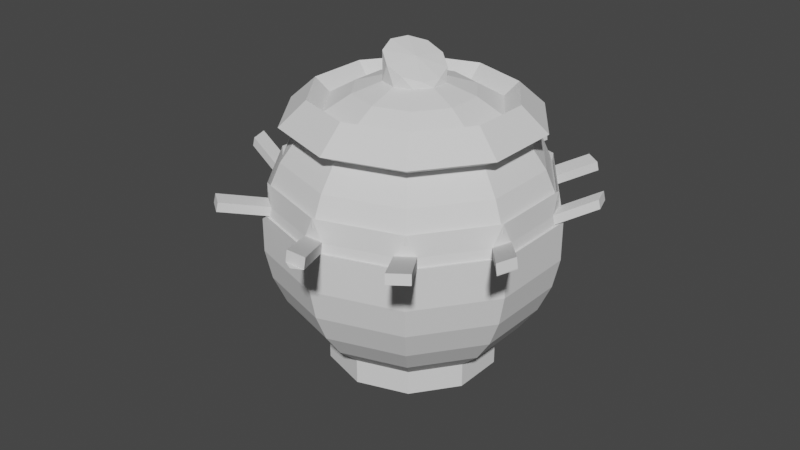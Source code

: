 # Source: BollOne.blend  (saved by Blender 2.81.16; exported with 4.5.12 LTS)
import bpy
from mathutils import Matrix  # noqa: F401  (used for matrix-valued properties, if any)

bpy.ops.wm.read_factory_settings(use_empty=True)
scene = bpy.context.scene
scene.name = 'Scene'

# ---- collections
col_collection = bpy.data.collections.new('Collection'); scene.collection.children.link(col_collection)

# ---- world
world_world = bpy.data.worlds.new('World'); scene.world = world_world
world_world.use_nodes = True; world_world.node_tree.nodes.clear()
_N = world_world.node_tree.nodes; _L = world_world.node_tree.links
n0 = _N.new('ShaderNodeOutputWorld'); n0.name = 'World Output'; n0.location = (300, 300)
n1 = _N.new('ShaderNodeBackground'); n1.name = 'Background'; n1.location = (10, 300)
n1.inputs[0].default_value = (0.05088, 0.05088, 0.05088, 1.0)
_L.new(n1.outputs[0], n0.inputs[0])
n0.is_active_output = True
world_world.color = (0.05088, 0.05088, 0.05088)
world_world.use_sun_shadow = False
world_world.sun_shadow_jitter_overblur = 0.0

# ---- meshes
me_sphere_001 = bpy.data.meshes.new('Sphere.001')
me_sphere_001.from_pydata([(0.0, 0.1989, -0.02091), (0.0, 0.1902, -0.0618), (0.02444, 0.03364, 0.1956), (0.04781, 0.06581, 0.1827), (0.0691, 0.09511, 0.1618), (0.08736, 0.1202, 0.1338), (0.1018, 0.1401, 0.1), (0.1118, 0.1539, 0.0618), (0.1169, 0.1609, 0.02091), (0.1169, 0.1609, -0.02091), (0.1118, 0.1539, -0.0618), (0.1018, 0.1401, -0.1), (0.08736, 0.1202, -0.1338), (0.0691, 0.09511, -0.1618), (0.04781, 0.06581, -0.1827), (0.02444, 0.03364, -0.1956), (0.03955, 0.01285, 0.1956), (0.07737, 0.02514, 0.1827), (0.1118, 0.03633, 0.1618), (0.1414, 0.04593, 0.1338), (0.1647, 0.05352, 0.1), (0.1809, 0.05878, 0.0618), (0.1892, 0.06146, 0.02091), (0.1892, 0.06146, -0.02091), (0.1809, 0.05878, -0.0618), (0.1647, 0.05352, -0.1), (0.1414, 0.04593, -0.1338), (0.1118, 0.03633, -0.1618), (0.07737, 0.02514, -0.1827), (0.03955, 0.01285, -0.1956), (0.03955, -0.01285, 0.1956), (0.07737, -0.02514, 0.1827), (0.1118, -0.03633, 0.1618), (0.1414, -0.04593, 0.1338), (0.1647, -0.05352, 0.1), (0.1809, -0.05878, 0.0618), (0.1892, -0.06146, 0.02091), (0.1892, -0.06146, -0.02091), (0.1809, -0.05878, -0.0618), (0.1647, -0.05352, -0.1), (0.1414, -0.04593, -0.1338), (0.1118, -0.03633, -0.1618), (0.07737, -0.02514, -0.1827), (0.03955, -0.01285, -0.1956), (0.02444, -0.03364, 0.1956), (0.04781, -0.06581, 0.1827), (0.0691, -0.09511, 0.1618), (0.08736, -0.1202, 0.1338), (0.1018, -0.1401, 0.1), (0.1118, -0.1539, 0.0618), (0.1169, -0.1609, 0.02091), (0.1169, -0.1609, -0.02091), (0.1118, -0.1539, -0.0618), (0.1018, -0.1401, -0.1), (0.08736, -0.1202, -0.1338), (0.0691, -0.09511, -0.1618), (0.04781, -0.06581, -0.1827), (0.02444, -0.03364, -0.1956), (2.827e-09, -0.04158, 0.1956), (6.552e-09, -0.08135, 0.1827), (-8.987e-10, -0.1176, 0.1618), (2.827e-09, -0.1486, 0.1338), (1.028e-08, -0.1732, 0.1), (1.773e-08, -0.1902, 0.0618), (2.827e-09, -0.1989, 0.02091), (2.827e-09, -0.1989, -0.02091), (1.773e-08, -0.1902, -0.0618), (1.028e-08, -0.1732, -0.1), (1.773e-08, -0.1486, -0.1338), (2.827e-09, -0.1176, -0.1618), (1.4e-08, -0.08135, -0.1827), (-4.624e-09, -0.04158, -0.1956), (0.08069, 0.1111, 0.1796), (-0.02444, -0.03364, 0.1956), (-0.04781, -0.06581, 0.1827), (-0.0691, -0.09511, 0.1618), (-0.08736, -0.1202, 0.1338), (-0.1018, -0.1401, 0.1), (-0.1118, -0.1539, 0.0618), (-0.1169, -0.1609, 0.02091), (-0.1169, -0.1609, -0.02091), (-0.1118, -0.1539, -0.0618), (-0.1018, -0.1401, -0.1), (-0.08736, -0.1202, -0.1338), (-0.0691, -0.09511, -0.1618), (-0.04781, -0.06581, -0.1827), (-0.02444, -0.03364, -0.1956), (-0.03955, -0.01285, 0.1956), (-0.07737, -0.02514, 0.1827), (-0.1118, -0.03633, 0.1618), (-0.1414, -0.04593, 0.1338), (-0.1647, -0.05352, 0.1), (-0.1809, -0.05878, 0.0618), (-0.1892, -0.06146, 0.02091), (-0.1892, -0.06146, -0.02091), (-0.1809, -0.05878, -0.0618), (-0.1647, -0.05352, -0.1), (-0.1414, -0.04593, -0.1338), (-0.1118, -0.03633, -0.1618), (-0.07737, -0.02514, -0.1827), (-0.03955, -0.01285, -0.1956), (-0.03955, 0.01285, 0.1956), (-0.07737, 0.02514, 0.1827), (-0.1118, 0.03633, 0.1618), (-0.1414, 0.04593, 0.1338), (-0.1647, 0.05352, 0.1), (-0.1809, 0.05878, 0.0618), (-0.1892, 0.06146, 0.02091), (-0.1892, 0.06146, -0.02091), (-0.1809, 0.05878, -0.0618), (-0.1647, 0.05352, -0.1), (-0.1414, 0.04593, -0.1338), (-0.1118, 0.03633, -0.1618), (-0.07737, 0.02514, -0.1827), (-0.03955, 0.01285, -0.1956), (-0.02444, 0.03364, 0.1956), (-0.04781, 0.06581, 0.1827), (-0.0691, 0.09511, 0.1618), (-0.08736, 0.1202, 0.1338), (-0.1018, 0.1401, 0.1), (-0.1118, 0.1539, 0.0618), (-0.1169, 0.1609, 0.02091), (-0.1169, 0.1609, -0.02091), (-0.1118, 0.1539, -0.0618), (-0.1018, 0.1401, -0.1), (-0.08736, 0.1202, -0.1338), (-0.0691, 0.09511, -0.1618), (-0.04781, 0.06581, -0.1827), (-0.02444, 0.03364, -0.1956), (-4.624e-09, 0.04158, 0.1956), (-4.624e-09, 0.08135, 0.1827), (-4.624e-09, 0.1176, 0.1618), (-4.624e-09, 0.1486, 0.1338), (-1.207e-08, 0.1732, 0.1), (-2.698e-08, 0.1902, 0.0618), (-1.207e-08, 0.1989, 0.02091), (-1.207e-08, 0.1732, -0.1), (-1.207e-08, 0.1486, -0.1338), (-4.624e-09, 0.1176, -0.1618), (-1.207e-08, 0.08135, -0.1827), (2.827e-09, 0.04158, -0.1956), (0.09975, 0.1608, 0.04583), (0.1118, 0.1539, 0.07458), (0.1221, 0.1446, 0.04583), (0.1013, 0.163, 0.03339), (0.1237, 0.1467, 0.03339), (0.1169, 0.1609, 0.03368), (0.1838, 0.04517, 0.04583), (0.1752, 0.07148, 0.04583), (0.1809, 0.05878, 0.07458), (0.1863, 0.04598, 0.03339), (0.1892, 0.06146, 0.03368), (0.1777, 0.0723, 0.03339), (0.1752, -0.07148, 0.04583), (0.1838, -0.04517, 0.04583), (0.1809, -0.05878, 0.07458), (0.1777, -0.0723, 0.03339), (0.1892, -0.06146, 0.03368), (0.1863, -0.04598, 0.03339), (0.09975, -0.1608, 0.04583), (0.1221, -0.1446, 0.04583), (0.1118, -0.1539, 0.07458), (0.1013, -0.163, 0.03339), (0.1169, -0.1609, 0.03368), (0.1237, -0.1467, 0.03339), (-0.01383, -0.1887, 0.04583), (0.01383, -0.1887, 0.04583), (1.773e-08, -0.1902, 0.07458), (-0.01383, -0.1914, 0.03339), (2.827e-09, -0.1989, 0.03368), (0.01383, -0.1914, 0.03339), (-0.1221, -0.1446, 0.04583), (-0.09975, -0.1608, 0.04583), (-0.1118, -0.1539, 0.07458), (-0.1237, -0.1467, 0.03339), (-0.1169, -0.1609, 0.03368), (-0.1013, -0.163, 0.03339), (-0.1838, -0.04517, 0.04583), (-0.1752, -0.07148, 0.04583), (-0.1809, -0.05878, 0.07458), (-0.1863, -0.04598, 0.03339), (-0.1892, -0.06146, 0.03368), (-0.1777, -0.0723, 0.03339), (-0.1752, 0.07148, 0.04583), (-0.1838, 0.04517, 0.04583), (-0.1809, 0.05878, 0.07458), (-0.1777, 0.0723, 0.03339), (-0.1892, 0.06146, 0.03368), (-0.1863, 0.04598, 0.03339), (-0.09975, 0.1608, 0.04583), (-0.1221, 0.1446, 0.04583), (-0.1118, 0.1539, 0.07458), (-0.1013, 0.163, 0.03339), (-0.1169, 0.1609, 0.03368), (-0.1237, 0.1467, 0.03339), (0.01383, 0.1887, 0.04583), (-0.01383, 0.1887, 0.04583), (-2.698e-08, 0.1902, 0.07458), (0.01383, 0.1914, 0.03339), (-1.207e-08, 0.1989, 0.03368), (-0.01383, 0.1914, 0.03339), (0.1221, 0.1446, 0.04722), (0.09975, 0.1608, 0.04722), (0.1013, 0.163, 0.03478), (0.1237, 0.1467, 0.03478), (0.1838, 0.04517, 0.04722), (0.1752, 0.07148, 0.04722), (0.1777, 0.0723, 0.03478), (0.1863, 0.04598, 0.03478), (0.1752, -0.07148, 0.04722), (0.1838, -0.04517, 0.04722), (0.1863, -0.04598, 0.03478), (0.1777, -0.0723, 0.03478), (0.09975, -0.1608, 0.04722), (0.1221, -0.1446, 0.04722), (0.1237, -0.1467, 0.03478), (0.1013, -0.163, 0.03478), (-0.01383, -0.1887, 0.04722), (0.01383, -0.1887, 0.04722), (0.01383, -0.1914, 0.03478), (-0.01383, -0.1914, 0.03478), (-0.1221, -0.1446, 0.04722), (-0.09975, -0.1608, 0.04722), (-0.1013, -0.163, 0.03478), (-0.1237, -0.1467, 0.03478), (-0.1838, -0.04517, 0.04722), (-0.1752, -0.07148, 0.04722), (-0.1777, -0.0723, 0.03478), (-0.1863, -0.04598, 0.03478), (-0.1752, 0.07148, 0.04722), (-0.1838, 0.04517, 0.04722), (-0.1863, 0.04598, 0.03478), (-0.1777, 0.0723, 0.03478), (-0.09975, 0.1608, 0.04722), (-0.1221, 0.1446, 0.04722), (-0.1237, 0.1467, 0.03478), (-0.1013, 0.163, 0.03478), (0.01383, 0.1887, 0.04722), (-0.01383, 0.1887, 0.04722), (-0.01383, 0.1914, 0.03478), (0.01383, 0.1914, 0.03478), (0.1569, 0.1924, 0.06163), (0.1345, 0.2087, 0.06163), (0.1361, 0.2108, 0.04919), (0.1585, 0.1946, 0.04919), (0.2185, 0.09303, 0.06163), (0.21, 0.1193, 0.06163), (0.2125, 0.1202, 0.04919), (0.2211, 0.09384, 0.04919), (0.04861, 0.2366, 0.06163), (0.02094, 0.2366, 0.06163), (0.02094, 0.2392, 0.04919), (0.04861, 0.2392, 0.04919), (-0.2557, -0.0218, 0.06564), (-0.2472, -0.04811, 0.06564), (-0.2497, -0.04893, 0.0532), (-0.2582, -0.02261, 0.0532), (-0.2472, 0.09485, 0.06564), (-0.2557, 0.06854, 0.06564), (-0.2582, 0.06935, 0.0532), (-0.2497, 0.09567, 0.0532), (-0.1717, 0.1842, 0.06564), (-0.1941, 0.1679, 0.06564), (-0.1956, 0.1701, 0.0532), (-0.1732, 0.1863, 0.0532), (0.2626, -0.1498, 0.08381), (0.254, -0.1761, 0.08381), (0.09014, -0.2952, 0.08381), (0.06247, -0.2952, 0.08381), (0.0763, -0.3027, 0.0841), (0.2515, -0.1753, 0.09764), (0.2601, -0.149, 0.09764), (0.2626, -0.1498, 0.0852), (0.254, -0.1761, 0.0852), (0.176, -0.2647, 0.09764), (0.1984, -0.2484, 0.09764), (0.2, -0.2505, 0.0852), (0.1776, -0.2668, 0.0852), (0.06247, -0.2926, 0.09764), (0.09014, -0.2926, 0.09764), (0.09014, -0.2952, 0.0852), (0.06247, -0.2952, 0.0852), (-0.1607, -0.1977, 0.06118), (-0.1383, -0.2139, 0.06118), (-0.1399, -0.2161, 0.04874), (-0.1623, -0.1998, 0.04874), (0.03735, 0.002139, 0.2033), (0.03053, 0.02592, 0.2102), (0.02984, -0.02244, 0.2031), (0.01087, -0.03843, 0.2098), (-0.01232, -0.03971, 0.2208), (0.001711, -0.0005447, 0.225), (-0.03087, -0.02581, 0.2319), (-0.03769, -0.00203, 0.2389), (-0.03019, 0.02255, 0.239), (-0.01121, 0.03853, 0.2323), (0.01198, 0.03982, 0.2213), (0.102, 0.1404, 0.1469), (0.1306, 0.04242, 0.1796), (0.1651, 0.05363, 0.1469), (0.1306, -0.04242, 0.1796), (0.1651, -0.05363, 0.1469), (0.08069, -0.1111, 0.1796), (0.102, -0.1404, 0.1469), (-5.866e-10, -0.1373, 0.1796), (3.764e-09, -0.1736, 0.1469), (-0.08069, -0.1111, 0.1796), (-0.102, -0.1404, 0.1469), (-0.1306, -0.04242, 0.1796), (-0.1651, -0.05363, 0.1469), (-0.1306, 0.04242, 0.1796), (-0.1651, 0.05363, 0.1469), (-0.08069, 0.1111, 0.1796), (-0.102, 0.1404, 0.1469), (-4.937e-09, 0.1373, 0.1796), (-4.937e-09, 0.1736, 0.1469), (0.0691, 0.09511, -0.1957), (0.04781, 0.06581, -0.2166), (0.1118, 0.03633, -0.1957), (0.07737, 0.02514, -0.2166), (0.1118, -0.03633, -0.1957), (0.07737, -0.02514, -0.2166), (0.0691, -0.09511, -0.1957), (0.04781, -0.06581, -0.2166), (3.004e-09, -0.1176, -0.1957), (1.418e-08, -0.08135, -0.2166), (-0.0691, -0.09511, -0.1957), (-0.04781, -0.06581, -0.2166), (-0.1118, -0.03633, -0.1957), (-0.07737, -0.02514, -0.2166), (-0.1118, 0.03633, -0.1957), (-0.07737, 0.02514, -0.2166), (-0.0691, 0.09511, -0.1957), (-0.04781, 0.06581, -0.2166), (-4.447e-09, 0.1176, -0.1957), (-1.19e-08, 0.08135, -0.2166), (0.02774, 0.02866, -0.2298), (0.005017, 0.04032, -0.2269), (0.0399, 0.006088, -0.2281), (0.03685, -0.01878, -0.2224), (0.01976, -0.03645, -0.2149), (-0.004841, -0.04017, -0.2084), (-0.02756, -0.02851, -0.2055), (-0.03972, -0.005935, -0.2073), (-0.03667, 0.01894, -0.213), (-0.0008777, -0.0007649, -0.2219), (-0.01959, 0.0366, -0.2205)], [], [(131, 130, 3, 4), (137, 136, 11, 12), (61, 47, 303, 305), (138, 137, 12, 13), (133, 132, 5, 6), (98, 112, 330, 328), (134, 133, 6, 7), (140, 139, 14, 15), (150, 147, 154, 158), (15, 29, 336, 337), (0, 135, 8, 9), (16, 2, 287, 286), (1, 0, 9, 10), (130, 129, 2, 3), (136, 1, 10, 11), (11, 10, 24, 25), (4, 3, 17, 18), (12, 11, 25, 26), (104, 90, 309, 311), (13, 12, 26, 27), (6, 5, 19, 20), (55, 69, 324, 322), (7, 6, 20, 21), (15, 14, 28, 29), (106, 120, 191, 185), (128, 140, 346, 344), (9, 8, 22, 23), (58, 44, 289, 290), (10, 9, 23, 24), (3, 2, 16, 17), (24, 23, 37, 38), (17, 16, 30, 31), (25, 24, 38, 39), (18, 17, 31, 32), (26, 25, 39, 40), (118, 104, 311, 313), (27, 26, 40, 41), (20, 19, 33, 34), (112, 126, 332, 330), (21, 20, 34, 35), (29, 28, 42, 43), (92, 106, 185, 179), (140, 15, 337, 346), (23, 22, 36, 37), (30, 16, 286, 288), (100, 114, 343, 342), (37, 36, 50, 51), (73, 58, 290, 292), (38, 37, 51, 52), (31, 30, 44, 45), (39, 38, 52, 53), (32, 31, 45, 46), (40, 39, 53, 54), (32, 46, 302, 300), (41, 40, 54, 55), (34, 33, 47, 48), (69, 84, 326, 324), (35, 34, 48, 49), (43, 42, 56, 57), (174, 171, 178, 182), (49, 48, 62, 63), (57, 56, 70, 71), (162, 159, 166, 170), (71, 86, 341, 340), (51, 50, 64, 65), (2, 129, 296, 287), (52, 51, 65, 66), (45, 44, 58, 59), (53, 52, 66, 67), (46, 45, 59, 60), (54, 53, 67, 68), (60, 75, 306, 304), (55, 54, 68, 69), (48, 47, 61, 62), (139, 127, 333, 335), (69, 68, 83, 84), (62, 61, 76, 77), (28, 14, 317, 319), (63, 62, 77, 78), (71, 70, 85, 86), (186, 183, 190, 194), (57, 71, 340, 339), (65, 64, 79, 80), (44, 30, 288, 289), (66, 65, 80, 81), (59, 58, 73, 74), (67, 66, 81, 82), (60, 59, 74, 75), (68, 67, 82, 83), (5, 132, 315, 297), (75, 74, 88, 89), (83, 82, 96, 97), (117, 131, 314, 312), (84, 83, 97, 98), (77, 76, 90, 91), (138, 13, 316, 334), (78, 77, 91, 92), (86, 85, 99, 100), (22, 8, 146, 151), (43, 57, 339, 338), (80, 79, 93, 94), (101, 87, 293, 294), (81, 80, 94, 95), (74, 73, 87, 88), (82, 81, 95, 96), (95, 94, 108, 109), (88, 87, 101, 102), (96, 95, 109, 110), (89, 88, 102, 103), (97, 96, 110, 111), (89, 103, 310, 308), (98, 97, 111, 112), (91, 90, 104, 105), (70, 56, 323, 325), (92, 91, 105, 106), (100, 99, 113, 114), (180, 177, 184, 188), (29, 43, 338, 336), (94, 93, 107, 108), (129, 115, 295, 296), (86, 100, 342, 341), (108, 107, 121, 122), (87, 73, 292, 293), (109, 108, 122, 123), (102, 101, 115, 116), (110, 109, 123, 124), (103, 102, 116, 117), (111, 110, 124, 125), (46, 60, 304, 302), (112, 111, 125, 126), (105, 104, 118, 119), (42, 28, 319, 321), (106, 105, 119, 120), (114, 113, 127, 128), (168, 165, 172, 176), (128, 127, 139, 140), (8, 135, 199, 146), (114, 128, 344, 343), (122, 121, 135, 0), (115, 101, 294, 295), (123, 122, 0, 1), (116, 115, 129, 130), (124, 123, 1, 136), (117, 116, 130, 131), (125, 124, 136, 137), (103, 117, 312, 310), (126, 125, 137, 138), (119, 118, 132, 133), (13, 27, 318, 316), (120, 119, 133, 134), (145, 143, 148, 152), (134, 7, 142, 197), (21, 35, 155, 149), (35, 49, 161, 155), (49, 63, 167, 161), (63, 78, 173, 167), (78, 92, 179, 173), (107, 93, 181, 187), (121, 107, 187, 193), (135, 121, 193, 199), (64, 50, 163, 169), (50, 36, 157, 163), (120, 134, 197, 191), (36, 22, 151, 157), (198, 195, 141, 144), (156, 153, 160, 164), (79, 64, 169, 175), (192, 189, 196, 200), (93, 79, 175, 181), (141, 142, 143), (144, 145, 146), (147, 148, 149), (150, 151, 152), (153, 154, 155), (156, 157, 158), (159, 160, 161), (162, 163, 164), (165, 166, 167), (219, 218, 279, 280), (171, 172, 173), (174, 175, 176), (177, 178, 179), (180, 181, 182), (183, 184, 185), (186, 187, 188), (189, 190, 191), (192, 193, 194), (195, 196, 197), (198, 199, 200), (171, 174, 224, 221), (188, 184, 230, 231), (148, 143, 142, 149), (151, 146, 145, 152), (186, 188, 231, 232), (154, 147, 149, 155), (157, 151, 150, 158), (172, 171, 221, 222), (156, 164, 163, 157), (160, 153, 155, 161), (183, 186, 232, 229), (166, 159, 161, 167), (169, 163, 162, 170), (145, 144, 203, 204), (172, 165, 167, 173), (175, 169, 168, 176), (200, 196, 238, 239), (178, 171, 173, 179), (181, 175, 174, 182), (198, 200, 239, 240), (184, 177, 179, 185), (187, 181, 180, 188), (184, 183, 229, 230), (186, 194, 193, 187), (190, 183, 185, 191), (195, 198, 240, 237), (199, 193, 192, 200), (191, 197, 196, 189), (141, 195, 197, 142), (146, 199, 198, 144), (7, 21, 149, 142), (206, 205, 245, 246), (205, 208, 248, 245), (168, 169, 269, 268), (214, 213, 274, 275), (217, 220, 281, 278), (222, 221, 282, 283), (226, 225, 253, 254), (225, 228, 256, 253), (232, 231, 259, 260), (239, 238, 250, 251), (160, 159, 213, 214), (174, 176, 223, 224), (143, 145, 204, 201), (176, 172, 222, 223), (159, 162, 216, 213), (148, 147, 205, 206), (144, 141, 202, 203), (162, 164, 215, 216), (164, 160, 214, 215), (147, 150, 208, 205), (190, 189, 233, 234), (150, 152, 207, 208), (152, 148, 206, 207), (189, 192, 236, 233), (178, 177, 225, 226), (192, 194, 235, 236), (194, 190, 234, 235), (177, 180, 228, 225), (166, 165, 217, 218), (180, 182, 227, 228), (182, 178, 226, 227), (165, 168, 220, 217), (154, 153, 209, 210), (141, 143, 201, 202), (158, 211, 272, 265), (170, 166, 218, 219), (153, 156, 212, 209), (196, 195, 237, 238), (215, 214, 275, 276), (158, 154, 210, 211), (241, 244, 243, 242), (245, 248, 247, 246), (249, 252, 251, 250), (240, 239, 251, 252), (207, 206, 246, 247), (208, 207, 247, 248), (201, 204, 244, 241), (202, 201, 241, 242), (237, 240, 252, 249), (203, 202, 242, 243), (238, 237, 249, 250), (204, 203, 243, 244), (253, 256, 255, 254), (257, 260, 259, 258), (261, 264, 263, 262), (233, 236, 264, 261), (234, 233, 261, 262), (227, 226, 254, 255), (228, 227, 255, 256), (235, 234, 262, 263), (236, 235, 263, 264), (229, 232, 260, 257), (230, 229, 257, 258), (231, 230, 258, 259), (268, 269, 267), (270, 273, 272, 271), (274, 277, 276, 275), (278, 281, 280, 279), (268, 267, 280, 281), (266, 265, 272, 273), (216, 215, 276, 277), (220, 168, 268, 281), (169, 170, 267, 269), (218, 217, 278, 279), (156, 158, 265, 266), (209, 212, 273, 270), (211, 210, 271, 272), (170, 219, 280, 267), (213, 216, 277, 274), (212, 156, 266, 273), (210, 209, 270, 271), (282, 285, 284, 283), (221, 224, 285, 282), (224, 223, 284, 285), (223, 222, 283, 284), (296, 291, 287), (287, 291, 286), (286, 291, 288), (288, 291, 289), (289, 291, 290), (290, 291, 292), (292, 291, 293), (293, 291, 294), (294, 291, 295), (295, 291, 296), (315, 314, 72, 297), (297, 72, 298, 299), (299, 298, 300, 301), (301, 300, 302, 303), (303, 302, 304, 305), (305, 304, 306, 307), (307, 306, 308, 309), (309, 308, 310, 311), (311, 310, 312, 313), (313, 312, 314, 315), (132, 118, 313, 315), (18, 32, 300, 298), (47, 33, 301, 303), (90, 76, 307, 309), (4, 18, 298, 72), (131, 4, 72, 314), (33, 19, 299, 301), (76, 61, 305, 307), (19, 5, 297, 299), (75, 89, 308, 306), (335, 334, 316, 317), (317, 316, 318, 319), (319, 318, 320, 321), (321, 320, 322, 323), (323, 322, 324, 325), (325, 324, 326, 327), (327, 326, 328, 329), (329, 328, 330, 331), (331, 330, 332, 333), (333, 332, 334, 335), (126, 138, 334, 332), (14, 139, 335, 317), (41, 55, 322, 320), (84, 98, 328, 326), (127, 113, 331, 333), (113, 99, 329, 331), (27, 41, 320, 318), (56, 42, 321, 323), (99, 85, 327, 329), (85, 70, 325, 327), (345, 346, 337), (345, 337, 336), (345, 336, 338), (345, 338, 339), (345, 339, 340), (345, 340, 341), (345, 341, 342), (345, 342, 343), (345, 343, 344), (345, 344, 346)])
_uv = me_sphere_001.uv_layers.new(name='UVMap')
_uv.uv.foreach_set('vector', [0.7, 0.8, 0.7, 0.8667, 0.6, 0.8667, 0.6, 0.8, 0.7, 0.2667, 0.7, 0.3333, 0.6, 0.3333, 0.6, 0.2667, 0.2, 0.7333, 0.3, 0.7333, 0.3, 0.7333, 0.2, 0.7333, 0.7, 0.2, 0.7, 0.2667, 0.6, 0.2667, 0.6, 0.2, 0.7, 0.6667, 0.7, 0.7333, 0.6, 0.7333, 0.6, 0.6667, 1.0, 0.2, 0.9, 0.2, 0.9, 0.2, 1.0, 0.2, 0.7, 0.6, 0.7, 0.6667, 0.6, 0.6667, 0.6, 0.6, 0.7, 0.06667, 0.7, 0.1333, 0.6, 0.1333, 0.6, 0.06667, 0.488, 0.5565, 0.4879, 0.5768, 0.4121, 0.5768, 0.412, 0.5565, 0.6, 0.06667, 0.5, 0.06667, 0.5, 0.06667, 0.6, 0.06667, 0.7, 0.4667, 0.7, 0.5333, 0.6, 0.5333, 0.6, 0.4667, 0.5, 0.9333, 0.6, 0.9333, 0.6, 0.9333, 0.5, 0.9333, 0.7, 0.4, 0.7, 0.4667, 0.6, 0.4667, 0.6, 0.4, 0.7, 0.8667, 0.7, 0.9333, 0.6, 0.9333, 0.6, 0.8667, 0.7, 0.3333, 0.7, 0.4, 0.6, 0.4, 0.6, 0.3333, 0.6, 0.3333, 0.6, 0.4, 0.5, 0.4, 0.5, 0.3333, 0.6, 0.8, 0.6, 0.8667, 0.5, 0.8667, 0.5, 0.8, 0.6, 0.2667, 0.6, 0.3333, 0.5, 0.3333, 0.5, 0.2667, 0.9, 0.7333, 1.0, 0.7333, 1.0, 0.7333, 0.9, 0.7333, 0.6, 0.2, 0.6, 0.2667, 0.5, 0.2667, 0.5, 0.2, 0.6, 0.6667, 0.6, 0.7333, 0.5, 0.7333, 0.5, 0.6667, 0.3, 0.2, 0.2, 0.2, 0.2, 0.2, 0.3, 0.2, 0.6, 0.6, 0.6, 0.6667, 0.5, 0.6667, 0.5, 0.6, 0.6, 0.06667, 0.6, 0.1333, 0.5, 0.1333, 0.5, 0.06667, 0.9, 0.6, 0.8, 0.6, 0.8, 0.6, 0.9, 0.6, 0.8, 0.06667, 0.7, 0.06667, 0.7, 0.06667, 0.8, 0.06667, 0.6, 0.4667, 0.6, 0.5333, 0.5, 0.5333, 0.5, 0.4667, 0.2, 0.9333, 0.3, 0.9333, 0.3, 0.9333, 0.2, 0.9333, 0.6, 0.4, 0.6, 0.4667, 0.5, 0.4667, 0.5, 0.4, 0.6, 0.8667, 0.6, 0.9333, 0.5, 0.9333, 0.5, 0.8667, 0.5, 0.4, 0.5, 0.4667, 0.4, 0.4667, 0.4, 0.4, 0.5, 0.8667, 0.5, 0.9333, 0.4, 0.9333, 0.4, 0.8667, 0.5, 0.3333, 0.5, 0.4, 0.4, 0.4, 0.4, 0.3333, 0.5, 0.8, 0.5, 0.8667, 0.4, 0.8667, 0.4, 0.8, 0.5, 0.2667, 0.5, 0.3333, 0.4, 0.3333, 0.4, 0.2667, 0.8, 0.7333, 0.9, 0.7333, 0.9, 0.7333, 0.8, 0.7333, 0.5, 0.2, 0.5, 0.2667, 0.4, 0.2667, 0.4, 0.2, 0.5, 0.6667, 0.5, 0.7333, 0.4, 0.7333, 0.4, 0.6667, 0.9, 0.2, 0.8, 0.2, 0.8, 0.2, 0.9, 0.2, 0.5, 0.6, 0.5, 0.6667, 0.4, 0.6667, 0.4, 0.6, 0.5, 0.06667, 0.5, 0.1333, 0.4, 0.1333, 0.4, 0.06667, 1.0, 0.6, 0.9, 0.6, 0.9, 0.6, 1.0, 0.6, 0.7, 0.06667, 0.6, 0.06667, 0.6, 0.06667, 0.7, 0.06667, 0.5, 0.4667, 0.5, 0.5333, 0.4, 0.5333, 0.4, 0.4667, 0.4, 0.9333, 0.5, 0.9333, 0.5, 0.9333, 0.4, 0.9333, 1.0, 0.06667, 0.9, 0.06667, 0.9, 0.06667, 1.0, 0.06667, 0.4, 0.4667, 0.4, 0.5333, 0.3, 0.5333, 0.3, 0.4667, 0.1, 0.9333, 0.2, 0.9333, 0.2, 0.9333, 0.1, 0.9333, 0.4, 0.4, 0.4, 0.4667, 0.3, 0.4667, 0.3, 0.4, 0.4, 0.8667, 0.4, 0.9333, 0.3, 0.9333, 0.3, 0.8667, 0.4, 0.3333, 0.4, 0.4, 0.3, 0.4, 0.3, 0.3333, 0.4, 0.8, 0.4, 0.8667, 0.3, 0.8667, 0.3, 0.8, 0.4, 0.2667, 0.4, 0.3333, 0.3, 0.3333, 0.3, 0.2667, 0.4, 0.8, 0.3, 0.8, 0.3, 0.8, 0.4, 0.8, 0.4, 0.2, 0.4, 0.2667, 0.3, 0.2667, 0.3, 0.2, 0.4, 0.6667, 0.4, 0.7333, 0.3, 0.7333, 0.3, 0.6667, 0.2, 0.2, 0.1, 0.2, 0.1, 0.2, 0.2, 0.2, 0.4, 0.6, 0.4, 0.6667, 0.3, 0.6667, 0.3, 0.6, 0.4, 0.06667, 0.4, 0.1333, 0.3, 0.1333, 0.3, 0.06667, 0.08797, 0.5565, 0.08785, 0.5768, 0.01215, 0.5768, 0.01203, 0.5565, 0.3, 0.6, 0.3, 0.6667, 0.2, 0.6667, 0.2, 0.6, 0.3, 0.06667, 0.3, 0.1333, 0.2, 0.1333, 0.2, 0.06667, 0.288, 0.5565, 0.2879, 0.5768, 0.2121, 0.5768, 0.212, 0.5565, 0.2, 0.06667, 0.1, 0.06667, 0.1, 0.06667, 0.2, 0.06667, 0.3, 0.4667, 0.3, 0.5333, 0.2, 0.5333, 0.2, 0.4667, 0.6, 0.9333, 0.7, 0.9333, 0.7, 0.9333, 0.6, 0.9333, 0.3, 0.4, 0.3, 0.4667, 0.2, 0.4667, 0.2, 0.4, 0.3, 0.8667, 0.3, 0.9333, 0.2, 0.9333, 0.2, 0.8667, 0.3, 0.3333, 0.3, 0.4, 0.2, 0.4, 0.2, 0.3333, 0.3, 0.8, 0.3, 0.8667, 0.2, 0.8667, 0.2, 0.8, 0.3, 0.2667, 0.3, 0.3333, 0.2, 0.3333, 0.2, 0.2667, 0.2, 0.8, 0.1, 0.8, 0.1, 0.8, 0.2, 0.8, 0.3, 0.2, 0.3, 0.2667, 0.2, 0.2667, 0.2, 0.2, 0.3, 0.6667, 0.3, 0.7333, 0.2, 0.7333, 0.2, 0.6667, 0.7, 0.1333, 0.8, 0.1333, 0.8, 0.1333, 0.7, 0.1333, 0.2, 0.2, 0.2, 0.2667, 0.1, 0.2667, 0.1, 0.2, 0.2, 0.6667, 0.2, 0.7333, 0.1, 0.7333, 0.1, 0.6667, 0.5, 0.1333, 0.6, 0.1333, 0.6, 0.1333, 0.5, 0.1333, 0.2, 0.6, 0.2, 0.6667, 0.1, 0.6667, 0.1, 0.6, 0.2, 0.06667, 0.2, 0.1333, 0.1, 0.1333, 0.1, 0.06667, 0.888, 0.5565, 0.8879, 0.5768, 0.8121, 0.5768, 0.812, 0.5565, 0.3, 0.06667, 0.2, 0.06667, 0.2, 0.06667, 0.3, 0.06667, 0.2, 0.4667, 0.2, 0.5333, 0.1, 0.5333, 0.1, 0.4667, 0.3, 0.9333, 0.4, 0.9333, 0.4, 0.9333, 0.3, 0.9333, 0.2, 0.4, 0.2, 0.4667, 0.1, 0.4667, 0.1, 0.4, 0.2, 0.8667, 0.2, 0.9333, 0.1, 0.9333, 0.1, 0.8667, 0.2, 0.3333, 0.2, 0.4, 0.1, 0.4, 0.1, 0.3333, 0.2, 0.8, 0.2, 0.8667, 0.1, 0.8667, 0.1, 0.8, 0.2, 0.2667, 0.2, 0.3333, 0.1, 0.3333, 0.1, 0.2667, 0.6, 0.7333, 0.7, 0.7333, 0.7, 0.7333, 0.6, 0.7333, 0.1, 0.8, 0.1, 0.8667, 5.96e-08, 0.8667, 0.0, 0.8, 0.1, 0.2667, 0.1, 0.3333, 5.96e-08, 0.3333, 5.96e-08, 0.2667, 0.8, 0.8, 0.7, 0.8, 0.7, 0.8, 0.8, 0.8, 0.1, 0.2, 0.1, 0.2667, 5.96e-08, 0.2667, 0.0, 0.2, 0.1, 0.6667, 0.1, 0.7333, 0.0, 0.7333, 5.96e-08, 0.6667, 0.7, 0.2, 0.6, 0.2, 0.6, 0.2, 0.7, 0.2, 0.1, 0.6, 0.1, 0.6667, 5.96e-08, 0.6667, 5.96e-08, 0.6, 0.1, 0.06667, 0.1, 0.1333, 5.96e-08, 0.1333, 5.96e-08, 0.06667, 0.5, 0.5333, 0.6, 0.5333, 0.6, 0.5333, 0.5, 0.5333, 0.4, 0.06667, 0.3, 0.06667, 0.3, 0.06667, 0.4, 0.06667, 0.1, 0.4667, 0.1, 0.5333, 0.0, 0.5333, 0.0, 0.4667, 0.9, 0.9333, 1.0, 0.9333, 1.0, 0.9333, 0.9, 0.9333, 0.1, 0.4, 0.1, 0.4667, 0.0, 0.4667, 5.96e-08, 0.4, 0.1, 0.8667, 0.1, 0.9333, 8.941e-08, 0.9333, 5.96e-08, 0.8667, 0.1, 0.3333, 0.1, 0.4, 5.96e-08, 0.4, 5.96e-08, 0.3333, 1.0, 0.4, 1.0, 0.4667, 0.9, 0.4667, 0.9, 0.4, 1.0, 0.8667, 1.0, 0.9333, 0.9, 0.9333, 0.9, 0.8667, 1.0, 0.3333, 1.0, 0.4, 0.9, 0.4, 0.9, 0.3333, 1.0, 0.8, 1.0, 0.8667, 0.9, 0.8667, 0.9, 0.8, 1.0, 0.2667, 1.0, 0.3333, 0.9, 0.3333, 0.9, 0.2667, 1.0, 0.8, 0.9, 0.8, 0.9, 0.8, 1.0, 0.8, 1.0, 0.2, 1.0, 0.2667, 0.9, 0.2667, 0.9, 0.2, 1.0, 0.6667, 1.0, 0.7333, 0.9, 0.7333, 0.9, 0.6667, 0.2, 0.1333, 0.3, 0.1333, 0.3, 0.1333, 0.2, 0.1333, 1.0, 0.6, 1.0, 0.6667, 0.9, 0.6667, 0.9, 0.6, 1.0, 0.06667, 1.0, 0.1333, 0.9, 0.1333, 0.9, 0.06667, 0.988, 0.5565, 0.9879, 0.5768, 0.9121, 0.5768, 0.912, 0.5565, 0.5, 0.06667, 0.4, 0.06667, 0.4, 0.06667, 0.5, 0.06667, 1.0, 0.4667, 1.0, 0.5333, 0.9, 0.5333, 0.9, 0.4667, 0.7, 0.9333, 0.8, 0.9333, 0.8, 0.9333, 0.7, 0.9333, 0.1, 0.06667, 5.96e-08, 0.06667, 5.96e-08, 0.06667, 0.1, 0.06667, 0.9, 0.4667, 0.9, 0.5333, 0.8, 0.5333, 0.8, 0.4667, 8.941e-08, 0.9333, 0.1, 0.9333, 0.1, 0.9333, 8.941e-08, 0.9333, 0.9, 0.4, 0.9, 0.4667, 0.8, 0.4667, 0.8, 0.4, 0.9, 0.8667, 0.9, 0.9333, 0.8, 0.9333, 0.8, 0.8667, 0.9, 0.3333, 0.9, 0.4, 0.8, 0.4, 0.8, 0.3333, 0.9, 0.8, 0.9, 0.8667, 0.8, 0.8667, 0.8, 0.8, 0.9, 0.2667, 0.9, 0.3333, 0.8, 0.3333, 0.8, 0.2667, 0.3, 0.8, 0.2, 0.8, 0.2, 0.8, 0.3, 0.8, 0.9, 0.2, 0.9, 0.2667, 0.8, 0.2667, 0.8, 0.2, 0.9, 0.6667, 0.9, 0.7333, 0.8, 0.7333, 0.8, 0.6667, 0.4, 0.1333, 0.5, 0.1333, 0.5, 0.1333, 0.4, 0.1333, 0.9, 0.6, 0.9, 0.6667, 0.8, 0.6667, 0.8, 0.6, 0.9, 0.06667, 0.9, 0.1333, 0.8, 0.1333, 0.8, 0.06667, 0.188, 0.5565, 0.1879, 0.5768, 0.1121, 0.5768, 0.112, 0.5565, 0.8, 0.06667, 0.8, 0.1333, 0.7, 0.1333, 0.7, 0.06667, 0.6, 0.5333, 0.7, 0.5333, 0.7, 0.5333, 0.6, 0.5333, 0.9, 0.06667, 0.8, 0.06667, 0.8, 0.06667, 0.9, 0.06667, 0.8, 0.4667, 0.8, 0.5333, 0.7, 0.5333, 0.7, 0.4667, 0.8, 0.9333, 0.9, 0.9333, 0.9, 0.9333, 0.8, 0.9333, 0.8, 0.4, 0.8, 0.4667, 0.7, 0.4667, 0.7, 0.4, 0.8, 0.8667, 0.8, 0.9333, 0.7, 0.9333, 0.7, 0.8667, 0.8, 0.3333, 0.8, 0.4, 0.7, 0.4, 0.7, 0.3333, 0.8, 0.8, 0.8, 0.8667, 0.7, 0.8667, 0.7, 0.8, 0.8, 0.2667, 0.8, 0.3333, 0.7, 0.3333, 0.7, 0.2667, 0.9, 0.8, 0.8, 0.8, 0.8, 0.8, 0.9, 0.8, 0.8, 0.2, 0.8, 0.2667, 0.7, 0.2667, 0.7, 0.2, 0.8, 0.6667, 0.8, 0.7333, 0.7, 0.7333, 0.7, 0.6667, 0.6, 0.2, 0.5, 0.2, 0.5, 0.2, 0.6, 0.2, 0.8, 0.6, 0.8, 0.6667, 0.7, 0.6667, 0.7, 0.6, 0.588, 0.5565, 0.5879, 0.5768, 0.5121, 0.5768, 0.512, 0.5565, 0.7, 0.6, 0.6, 0.6, 0.6, 0.6, 0.7, 0.6, 0.5, 0.6, 0.4, 0.6, 0.4, 0.6, 0.5, 0.6, 0.4, 0.6, 0.3, 0.6, 0.3, 0.6, 0.4, 0.6, 0.3, 0.6, 0.2, 0.6, 0.2, 0.6, 0.3, 0.6, 0.2, 0.6, 0.1, 0.6, 0.1, 0.6, 0.2, 0.6, 0.1, 0.6, 5.96e-08, 0.6, 4.619e-07, 0.6, 0.1, 0.6, 0.9, 0.5333, 1.0, 0.5333, 1.0, 0.5333, 0.9, 0.5333, 0.8, 0.5333, 0.9, 0.5333, 0.9, 0.5333, 0.8, 0.5333, 0.7, 0.5333, 0.8, 0.5333, 0.8, 0.5333, 0.7, 0.5333, 0.2, 0.5333, 0.3, 0.5333, 0.3, 0.5333, 0.2, 0.5333, 0.3, 0.5333, 0.4, 0.5333, 0.4, 0.5333, 0.3, 0.5333, 0.8, 0.6, 0.7, 0.6, 0.7, 0.6, 0.8, 0.6, 0.4, 0.5333, 0.5, 0.5333, 0.5, 0.5333, 0.4, 0.5333, 0.688, 0.5565, 0.6879, 0.5768, 0.6121, 0.5768, 0.612, 0.5565, 0.388, 0.5565, 0.3879, 0.5768, 0.3121, 0.5768, 0.312, 0.5565, 0.1, 0.5333, 0.2, 0.5333, 0.2, 0.5333, 0.1, 0.5333, 0.788, 0.5565, 0.7879, 0.5768, 0.7121, 0.5768, 0.712, 0.5565, 0.0, 0.5333, 0.1, 0.5333, 0.1, 0.5333, 2.533e-07, 0.5333, 0.6121, 0.5768, 0.6, 0.6, 0.5879, 0.5768, 0.612, 0.5565, 0.588, 0.5565, 0.6, 0.5333, 0.4879, 0.5768, 0.5121, 0.5768, 0.5, 0.6, 0.488, 0.5565, 0.5, 0.5333, 0.512, 0.5565, 0.3879, 0.5768, 0.4121, 0.5768, 0.4, 0.6, 0.388, 0.5565, 0.4, 0.5333, 0.412, 0.5565, 0.2879, 0.5768, 0.3121, 0.5768, 0.3, 0.6, 0.288, 0.5565, 0.3, 0.5333, 0.312, 0.5565, 0.1879, 0.5768, 0.2121, 0.5768, 0.2, 0.6, 0.212, 0.5565, 0.2121, 0.5768, 0.2121, 0.5768, 0.212, 0.5565, 0.08785, 0.5768, 0.1121, 0.5768, 0.1, 0.6, 0.08797, 0.5565, 0.1, 0.5333, 0.112, 0.5565, 0.9879, 0.5768, 1.0, 0.5783, 1.0, 0.6, 0.988, 0.5565, 1.0, 0.556, 1.0, 0.558, 0.8879, 0.5768, 0.9121, 0.5768, 0.9, 0.6, 0.888, 0.5565, 0.9, 0.5333, 0.912, 0.5565, 0.7879, 0.5768, 0.8121, 0.5768, 0.8, 0.6, 0.788, 0.5565, 0.8, 0.5333, 0.812, 0.5565, 0.6879, 0.5768, 0.7121, 0.5768, 0.7, 0.6, 0.688, 0.5565, 0.7, 0.5333, 0.712, 0.5565, 0.08785, 0.5768, 0.08797, 0.5565, 0.08797, 0.5565, 0.08785, 0.5768, 0.912, 0.5565, 0.9121, 0.5768, 0.9121, 0.5768, 0.912, 0.5565, 0.5121, 0.5768, 0.5879, 0.5768, 0.6, 0.6, 0.5, 0.6, 0.5, 0.5333, 0.6, 0.5333, 0.588, 0.5565, 0.512, 0.5565, 0.888, 0.5565, 0.912, 0.5565, 0.912, 0.5565, 0.888, 0.5565, 0.4121, 0.5768, 0.4879, 0.5768, 0.5, 0.6, 0.4, 0.6, 0.4, 0.5333, 0.5, 0.5333, 0.488, 0.5565, 0.412, 0.5565, 0.1121, 0.5768, 0.08785, 0.5768, 0.08785, 0.5768, 0.1121, 0.5768, 0.388, 0.5565, 0.312, 0.5565, 0.3, 0.5333, 0.4, 0.5333, 0.3121, 0.5768, 0.3879, 0.5768, 0.4, 0.6, 0.3, 0.6, 0.8879, 0.5768, 0.888, 0.5565, 0.888, 0.5565, 0.8879, 0.5768, 0.2121, 0.5768, 0.2879, 0.5768, 0.3, 0.6, 0.2, 0.6, 0.2, 0.5333, 0.3, 0.5333, 0.288, 0.5565, 0.212, 0.5565, 0.588, 0.5565, 0.612, 0.5565, 0.612, 0.5565, 0.588, 0.5565, 0.1121, 0.5768, 0.1879, 0.5768, 0.2, 0.6, 0.1, 0.6, 0.1, 0.5333, 0.2, 0.5333, 0.188, 0.5565, 0.112, 0.5565, 0.712, 0.5565, 0.7121, 0.5768, 0.7121, 0.5768, 0.712, 0.5565, 0.01215, 0.5768, 0.08785, 0.5768, 0.1, 0.6, 4.619e-07, 0.6, 2.533e-07, 0.5333, 0.1, 0.5333, 0.08797, 0.5565, 0.01203, 0.5565, 0.688, 0.5565, 0.712, 0.5565, 0.712, 0.5565, 0.688, 0.5565, 0.9121, 0.5768, 0.9879, 0.5768, 1.0, 0.6, 0.9, 0.6, 0.9, 0.5333, 1.0, 0.5333, 0.988, 0.5565, 0.912, 0.5565, 0.9121, 0.5768, 0.8879, 0.5768, 0.8879, 0.5768, 0.9121, 0.5768, 0.888, 0.5565, 0.812, 0.5565, 0.8, 0.5333, 0.9, 0.5333, 0.8121, 0.5768, 0.8879, 0.5768, 0.9, 0.6, 0.8, 0.6, 0.6879, 0.5768, 0.688, 0.5565, 0.688, 0.5565, 0.6879, 0.5768, 0.7, 0.5333, 0.8, 0.5333, 0.788, 0.5565, 0.712, 0.5565, 0.8, 0.6, 0.7, 0.6, 0.7121, 0.5768, 0.7879, 0.5768, 0.6121, 0.5768, 0.6879, 0.5768, 0.7, 0.6, 0.6, 0.6, 0.6, 0.5333, 0.7, 0.5333, 0.688, 0.5565, 0.612, 0.5565, 0.6, 0.6, 0.5, 0.6, 0.5, 0.6, 0.6, 0.6, 0.5121, 0.5768, 0.4879, 0.5768, 0.4879, 0.5768, 0.5121, 0.5768, 0.4879, 0.5768, 0.488, 0.5565, 0.488, 0.5565, 0.4879, 0.5768, 0.188, 0.5565, 0.2, 0.5333, 0.2, 0.5333, 0.188, 0.5565, 0.3121, 0.5768, 0.2879, 0.5768, 0.2879, 0.5768, 0.3121, 0.5768, 0.1879, 0.5768, 0.188, 0.5565, 0.188, 0.5565, 0.1879, 0.5768, 0.1121, 0.5768, 0.08785, 0.5768, 0.08785, 0.5768, 0.1121, 0.5768, 1.0, 0.5783, 0.9879, 0.5768, 0.9879, 0.5768, 1.0, 0.5783, 0.9879, 0.5768, 0.988, 0.5565, 0.988, 0.5565, 0.9879, 0.5768, 0.888, 0.5565, 0.912, 0.5565, 0.912, 0.5565, 0.888, 0.5565, 0.712, 0.5565, 0.7121, 0.5768, 0.7121, 0.5768, 0.712, 0.5565, 0.3121, 0.5768, 0.2879, 0.5768, 0.2879, 0.5768, 0.3121, 0.5768, 0.08797, 0.5565, 0.112, 0.5565, 0.112, 0.5565, 0.08797, 0.5565, 0.5879, 0.5768, 0.588, 0.5565, 0.588, 0.5565, 0.5879, 0.5768, 0.112, 0.5565, 0.1121, 0.5768, 0.1121, 0.5768, 0.112, 0.5565, 0.2879, 0.5768, 0.288, 0.5565, 0.288, 0.5565, 0.2879, 0.5768, 0.5121, 0.5768, 0.4879, 0.5768, 0.4879, 0.5768, 0.5121, 0.5768, 0.612, 0.5565, 0.6121, 0.5768, 0.6121, 0.5768, 0.612, 0.5565, 0.288, 0.5565, 0.312, 0.5565, 0.312, 0.5565, 0.288, 0.5565, 0.312, 0.5565, 0.3121, 0.5768, 0.3121, 0.5768, 0.312, 0.5565, 0.4879, 0.5768, 0.488, 0.5565, 0.488, 0.5565, 0.4879, 0.5768, 0.8121, 0.5768, 0.7879, 0.5768, 0.7879, 0.5768, 0.8121, 0.5768, 0.488, 0.5565, 0.512, 0.5565, 0.512, 0.5565, 0.488, 0.5565, 0.512, 0.5565, 0.5121, 0.5768, 0.5121, 0.5768, 0.512, 0.5565, 0.7879, 0.5768, 0.788, 0.5565, 0.788, 0.5565, 0.7879, 0.5768, 1.0, 0.5783, 0.9879, 0.5768, 0.9879, 0.5768, 1.0, 0.5783, 0.788, 0.5565, 0.812, 0.5565, 0.812, 0.5565, 0.788, 0.5565, 0.812, 0.5565, 0.8121, 0.5768, 0.8121, 0.5768, 0.812, 0.5565, 0.9879, 0.5768, 0.988, 0.5565, 0.988, 0.5565, 0.9879, 0.5768, 0.2121, 0.5768, 0.1879, 0.5768, 0.1879, 0.5768, 0.2121, 0.5768, 0.988, 0.5565, 1.0, 0.558, 1.0, 0.558, 0.988, 0.5565, 0.01203, 0.5565, 0.01215, 0.5768, 0.01215, 0.5768, 0.01203, 0.5565, 0.1879, 0.5768, 0.188, 0.5565, 0.188, 0.5565, 0.1879, 0.5768, 0.4121, 0.5768, 0.3879, 0.5768, 0.3879, 0.5768, 0.4121, 0.5768, 0.6121, 0.5768, 0.5879, 0.5768, 0.5879, 0.5768, 0.6121, 0.5768, 0.412, 0.5565, 0.412, 0.5565, 0.412, 0.5565, 0.412, 0.5565, 0.212, 0.5565, 0.2121, 0.5768, 0.2121, 0.5768, 0.212, 0.5565, 0.3879, 0.5768, 0.388, 0.5565, 0.388, 0.5565, 0.3879, 0.5768, 0.7121, 0.5768, 0.6879, 0.5768, 0.6879, 0.5768, 0.7121, 0.5768, 0.312, 0.5565, 0.3121, 0.5768, 0.3121, 0.5768, 0.312, 0.5565, 0.412, 0.5565, 0.4121, 0.5768, 0.4121, 0.5768, 0.412, 0.5565, 0.5879, 0.5768, 0.588, 0.5565, 0.612, 0.5565, 0.6121, 0.5768, 0.4879, 0.5768, 0.488, 0.5565, 0.512, 0.5565, 0.5121, 0.5768, 0.6879, 0.5768, 0.688, 0.5565, 0.712, 0.5565, 0.7121, 0.5768, 0.688, 0.5565, 0.712, 0.5565, 0.712, 0.5565, 0.688, 0.5565, 0.512, 0.5565, 0.5121, 0.5768, 0.5121, 0.5768, 0.512, 0.5565, 0.488, 0.5565, 0.512, 0.5565, 0.512, 0.5565, 0.488, 0.5565, 0.5879, 0.5768, 0.588, 0.5565, 0.588, 0.5565, 0.5879, 0.5768, 0.6121, 0.5768, 0.5879, 0.5768, 0.5879, 0.5768, 0.6121, 0.5768, 0.6879, 0.5768, 0.688, 0.5565, 0.688, 0.5565, 0.6879, 0.5768, 0.612, 0.5565, 0.6121, 0.5768, 0.6121, 0.5768, 0.612, 0.5565, 0.7121, 0.5768, 0.6879, 0.5768, 0.6879, 0.5768, 0.7121, 0.5768, 0.588, 0.5565, 0.612, 0.5565, 0.612, 0.5565, 0.588, 0.5565, 0.9879, 0.5768, 0.988, 0.5565, 1.0, 0.558, 1.0, 0.5783, 0.8879, 0.5768, 0.888, 0.5565, 0.912, 0.5565, 0.9121, 0.5768, 0.7879, 0.5768, 0.788, 0.5565, 0.812, 0.5565, 0.8121, 0.5768, 0.7879, 0.5768, 0.788, 0.5565, 0.788, 0.5565, 0.7879, 0.5768, 0.8121, 0.5768, 0.7879, 0.5768, 0.7879, 0.5768, 0.8121, 0.5768, 0.01203, 0.5565, 0.01215, 0.5768, 0.01215, 0.5768, 0.01203, 0.5565, 0.988, 0.5565, 1.0, 0.558, 1.0, 0.558, 0.988, 0.5565, 0.812, 0.5565, 0.8121, 0.5768, 0.8121, 0.5768, 0.812, 0.5565, 0.788, 0.5565, 0.812, 0.5565, 0.812, 0.5565, 0.788, 0.5565, 0.8879, 0.5768, 0.888, 0.5565, 0.888, 0.5565, 0.8879, 0.5768, 0.9121, 0.5768, 0.8879, 0.5768, 0.8879, 0.5768, 0.9121, 0.5768, 0.912, 0.5565, 0.9121, 0.5768, 0.9121, 0.5768, 0.912, 0.5565, 0.188, 0.5565, 0.2, 0.5333, 0.212, 0.5565, 0.3879, 0.5768, 0.388, 0.5565, 0.412, 0.5565, 0.4121, 0.5768, 0.2879, 0.5768, 0.288, 0.5565, 0.312, 0.5565, 0.3121, 0.5768, 0.1879, 0.5768, 0.188, 0.5565, 0.212, 0.5565, 0.2121, 0.5768, 0.188, 0.5565, 0.212, 0.5565, 0.212, 0.5565, 0.188, 0.5565, 0.388, 0.5565, 0.412, 0.5565, 0.412, 0.5565, 0.388, 0.5565, 0.288, 0.5565, 0.312, 0.5565, 0.312, 0.5565, 0.288, 0.5565, 0.188, 0.5565, 0.188, 0.5565, 0.188, 0.5565, 0.188, 0.5565, 0.2, 0.5333, 0.212, 0.5565, 0.212, 0.5565, 0.2, 0.5333, 0.2121, 0.5768, 0.1879, 0.5768, 0.1879, 0.5768, 0.2121, 0.5768, 0.388, 0.5565, 0.412, 0.5565, 0.412, 0.5565, 0.388, 0.5565, 0.3879, 0.5768, 0.388, 0.5565, 0.388, 0.5565, 0.3879, 0.5768, 0.412, 0.5565, 0.4121, 0.5768, 0.4121, 0.5768, 0.412, 0.5565, 0.212, 0.5565, 0.212, 0.5565, 0.212, 0.5565, 0.212, 0.5565, 0.2879, 0.5768, 0.288, 0.5565, 0.288, 0.5565, 0.2879, 0.5768, 0.388, 0.5565, 0.388, 0.5565, 0.388, 0.5565, 0.388, 0.5565, 0.4121, 0.5768, 0.3879, 0.5768, 0.3879, 0.5768, 0.4121, 0.5768, 0.08785, 0.5768, 0.08797, 0.5565, 0.112, 0.5565, 0.1121, 0.5768, 0.08785, 0.5768, 0.08797, 0.5565, 0.08797, 0.5565, 0.08785, 0.5768, 0.08797, 0.5565, 0.112, 0.5565, 0.112, 0.5565, 0.08797, 0.5565, 0.112, 0.5565, 0.1121, 0.5768, 0.1121, 0.5768, 0.112, 0.5565, 0.7, 0.9333, 0.65, 1.0, 0.6, 0.9333, 0.6, 0.9333, 0.55, 1.0, 0.5, 0.9333, 0.5, 0.9333, 0.45, 1.0, 0.4, 0.9333, 0.4, 0.9333, 0.35, 1.0, 0.3, 0.9333, 0.3, 0.9333, 0.25, 1.0, 0.2, 0.9333, 0.2, 0.9333, 0.15, 1.0, 0.1, 0.9333, 0.1, 0.9333, 0.05, 1.0, 8.941e-08, 0.9333, 1.0, 0.9333, 0.95, 1.0, 0.9, 0.9333, 0.9, 0.9333, 0.85, 1.0, 0.8, 0.9333, 0.8, 0.9333, 0.75, 1.0, 0.7, 0.9333, 0.7, 0.7333, 0.7, 0.8, 0.6, 0.8, 0.6, 0.7333, 0.6, 0.7333, 0.6, 0.8, 0.5, 0.8, 0.5, 0.7333, 0.5, 0.7333, 0.5, 0.8, 0.4, 0.8, 0.4, 0.7333, 0.4, 0.7333, 0.4, 0.8, 0.3, 0.8, 0.3, 0.7333, 0.3, 0.7333, 0.3, 0.8, 0.2, 0.8, 0.2, 0.7333, 0.2, 0.7333, 0.2, 0.8, 0.1, 0.8, 0.1, 0.7333, 0.1, 0.7333, 0.1, 0.8, 0.0, 0.8, 0.0, 0.7333, 1.0, 0.7333, 1.0, 0.8, 0.9, 0.8, 0.9, 0.7333, 0.9, 0.7333, 0.9, 0.8, 0.8, 0.8, 0.8, 0.7333, 0.8, 0.7333, 0.8, 0.8, 0.7, 0.8, 0.7, 0.7333, 0.7, 0.7333, 0.8, 0.7333, 0.8, 0.7333, 0.7, 0.7333, 0.5, 0.8, 0.4, 0.8, 0.4, 0.8, 0.5, 0.8, 0.3, 0.7333, 0.4, 0.7333, 0.4, 0.7333, 0.3, 0.7333, 0.0, 0.7333, 0.1, 0.7333, 0.1, 0.7333, 0.0, 0.7333, 0.6, 0.8, 0.5, 0.8, 0.5, 0.8, 0.6, 0.8, 0.7, 0.8, 0.6, 0.8, 0.6, 0.8, 0.7, 0.8, 0.4, 0.7333, 0.5, 0.7333, 0.5, 0.7333, 0.4, 0.7333, 0.1, 0.7333, 0.2, 0.7333, 0.2, 0.7333, 0.1, 0.7333, 0.5, 0.7333, 0.6, 0.7333, 0.6, 0.7333, 0.5, 0.7333, 0.1, 0.8, 0.0, 0.8, 0.0, 0.8, 0.1, 0.8, 0.7, 0.1333, 0.7, 0.2, 0.6, 0.2, 0.6, 0.1333, 0.6, 0.1333, 0.6, 0.2, 0.5, 0.2, 0.5, 0.1333, 0.5, 0.1333, 0.5, 0.2, 0.4, 0.2, 0.4, 0.1333, 0.4, 0.1333, 0.4, 0.2, 0.3, 0.2, 0.3, 0.1333, 0.3, 0.1333, 0.3, 0.2, 0.2, 0.2, 0.2, 0.1333, 0.2, 0.1333, 0.2, 0.2, 0.1, 0.2, 0.1, 0.1333, 0.1, 0.1333, 0.1, 0.2, 0.0, 0.2, 5.96e-08, 0.1333, 1.0, 0.1333, 1.0, 0.2, 0.9, 0.2, 0.9, 0.1333, 0.9, 0.1333, 0.9, 0.2, 0.8, 0.2, 0.8, 0.1333, 0.8, 0.1333, 0.8, 0.2, 0.7, 0.2, 0.7, 0.1333, 0.8, 0.2, 0.7, 0.2, 0.7, 0.2, 0.8, 0.2, 0.6, 0.1333, 0.7, 0.1333, 0.7, 0.1333, 0.6, 0.1333, 0.4, 0.2, 0.3, 0.2, 0.3, 0.2, 0.4, 0.2, 0.1, 0.2, 0.0, 0.2, 0.0, 0.2, 0.1, 0.2, 0.8, 0.1333, 0.9, 0.1333, 0.9, 0.1333, 0.8, 0.1333, 0.9, 0.1333, 1.0, 0.1333, 1.0, 0.1333, 0.9, 0.1333, 0.5, 0.2, 0.4, 0.2, 0.4, 0.2, 0.5, 0.2, 0.3, 0.1333, 0.4, 0.1333, 0.4, 0.1333, 0.3, 0.1333, 5.96e-08, 0.1333, 0.1, 0.1333, 0.1, 0.1333, 5.96e-08, 0.1333, 0.1, 0.1333, 0.2, 0.1333, 0.2, 0.1333, 0.1, 0.1333, 0.65, 0.0, 0.7, 0.06667, 0.6, 0.06667, 0.55, 0.0, 0.6, 0.06667, 0.5, 0.06667, 0.45, 0.0, 0.5, 0.06667, 0.4, 0.06667, 0.35, 0.0, 0.4, 0.06667, 0.3, 0.06667, 0.25, 0.0, 0.3, 0.06667, 0.2, 0.06667, 0.15, 0.0, 0.2, 0.06667, 0.1, 0.06667, 0.05, 0.0, 0.1, 0.06667, 5.96e-08, 0.06667, 0.95, 0.0, 1.0, 0.06667, 0.9, 0.06667, 0.85, 0.0, 0.9, 0.06667, 0.8, 0.06667, 0.75, 0.0, 0.8, 0.06667, 0.7, 0.06667])
me_sphere_001.use_remesh_fix_poles = True
me_sphere_001.use_remesh_preserve_attributes = False
me_sphere_001.use_mirror_vertex_groups = False
me_sphere_001.update()

# ---- objects
ob_sphere = bpy.data.objects.new('Sphere', me_sphere_001)

# ---- transforms, parenting, visibility, modifiers, constraints
ob_sphere.location = (0.0, 0.0, 0.0)
ob_sphere.lineart.crease_threshold = 0.0

# ---- collection membership
col_collection.objects.link(ob_sphere)

# ---- scene / render settings (as saved in the file)
scene.frame_start = 1; scene.frame_end = 250; scene.frame_set(1)
scene.render.engine = 'BLENDER_EEVEE_NEXT'
scene.cycles.use_denoising = False
scene.cycles.samples = 128
scene.cycles.sampling_pattern = 'TABULATED_SOBOL'
scene.cycles.use_adaptive_sampling = False
scene.cycles.use_light_tree = False
scene.view_settings.view_transform = 'Filmic'
bpy.context.view_layer.update()

# ---- added for rendering (the .blend has no active camera and no usable light): camera, sun
cam_auto = bpy.data.cameras.new('AutoCamera')
cam_auto.lens = 50.0
cam_auto.sensor_width = 36.0
cam_auto.clip_end = 1000.0
ob_auto_camera = bpy.data.objects.new('AutoCamera', cam_auto)
scene.collection.objects.link(ob_auto_camera)
ob_auto_camera.location = (0.821834, -1.01532, 0.660308)
ob_auto_camera.rotation_euler = (1.09748, -7.21219e-08, 0.694738)
scene.camera = ob_auto_camera
light_auto_sun = bpy.data.lights.new('AutoSun', 'SUN')
light_auto_sun.energy = 3.0
light_auto_sun.angle = 0.0523599
ob_auto_sun = bpy.data.objects.new('AutoSun', light_auto_sun)
scene.collection.objects.link(ob_auto_sun)
ob_auto_sun.rotation_euler = (0.872665, 0.174533, 0.523599)
bpy.context.view_layer.update()
